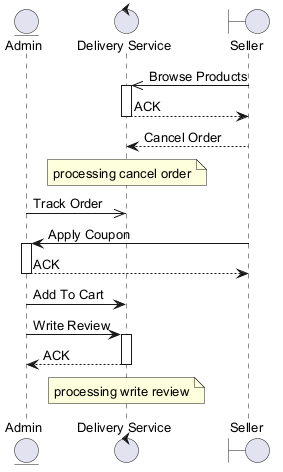

The diagram above was rendered by PlantUML. Its source (embedded in the PNG):
@startuml
skinparam backgroundColor #FFFFFF
skinparam classBackgroundColor #E8F4FA
skinparam classBorderColor #2C7DA0
skinparam defaultFontSize 13
entity "Admin" as A
control "Delivery Service" as DS
boundary "Seller" as S
S ->> DS : Browse Products
activate DS
DS --> S : ACK
deactivate DS
S --> DS : Cancel Order
note over DS : processing cancel order
A ->> DS : Track Order
S -> A : Apply Coupon
activate A
A --> S : ACK
deactivate A
A -> DS : Add To Cart
A -> DS : Write Review
activate DS
DS --> A : ACK
deactivate DS
note over DS : processing write review
@enduml